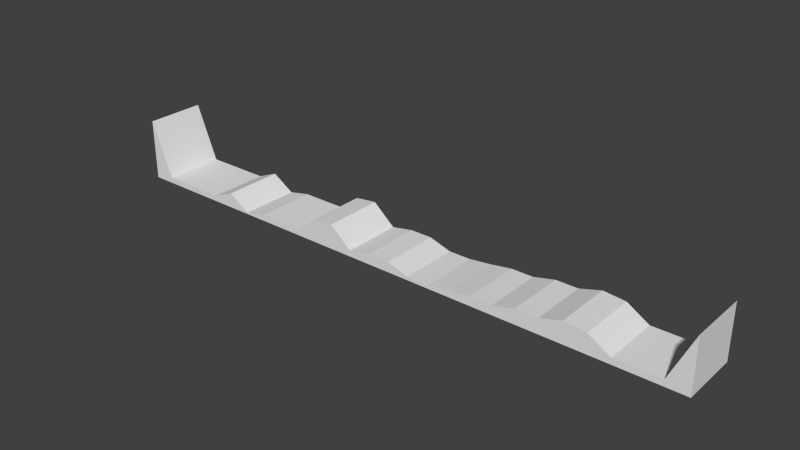 # Source: level.blend  (saved by Blender 2.76.0; exported with 4.5.12 LTS)
import bpy
from mathutils import Matrix  # noqa: F401  (used for matrix-valued properties, if any)

bpy.ops.wm.read_factory_settings(use_empty=True)
scene = bpy.context.scene
scene.name = 'Scene'

# ---- collections
col_collection_1 = bpy.data.collections.new('Collection 1'); scene.collection.children.link(col_collection_1)

# ---- materials (node trees are filled in below, after node groups)
mat_material = bpy.data.materials.new('Material')
mat_material.alpha_threshold = 0.0
mat_material.use_transparent_shadow = False
mat_material.roughness = 0.5
mat_material.line_color = (0.0, 0.0, 0.0, 1.0)

# ---- material node trees

# ---- world
world_world = bpy.data.worlds.new('World'); scene.world = world_world
world_world.color = (0.05088, 0.05088, 0.05088)
world_world.use_sun_shadow = False
world_world.sun_shadow_jitter_overblur = 0.0
world_world.cycles.sampling_method = 'MANUAL'
world_world.cycles.sample_map_resolution = 256

# ---- meshes
me_cube = bpy.data.meshes.new('Cube')
me_cube.from_pydata([(100.0, 10.0, -1.0), (100.0, -10.0, -1.0), (-100.0, -10.0, -1.0), (-100.0, 10.0, -1.0), (100.0, 10.0, 17.19), (100.0, -10.0, 17.19), (-100.0, -10.0, 19.58), (-100.0, 10.0, 19.58), (92.59, 10.0, -1.0), (85.19, 10.0, -1.0), (77.78, 10.0, -1.0), (70.37, 10.0, -1.0), (62.96, 10.0, -1.0), (55.56, 10.0, -1.0), (48.15, 10.0, -1.0), (40.74, 10.0, -1.0), (33.33, 10.0, -1.0), (25.93, 10.0, -1.0), (18.52, 10.0, -1.0), (11.11, 10.0, -1.0), (3.704, 10.0, -1.0), (-3.704, 10.0, -1.0), (-11.11, 10.0, -1.0), (-18.52, 10.0, -1.0), (-25.93, 10.0, -1.0), (-33.33, 10.0, -1.0), (-40.74, 10.0, -1.0), (-48.15, 10.0, -1.0), (-55.56, 10.0, -1.0), (-62.96, 10.0, -1.0), (-70.37, 10.0, -1.0), (-77.78, 10.0, -1.0), (-85.19, 10.0, -1.0), (-92.59, 10.0, -1.0), (92.59, -10.0, -1.0), (85.19, -10.0, -1.0), (77.78, -10.0, -1.0), (70.37, -10.0, -1.0), (62.96, -10.0, -1.0), (55.56, -10.0, -1.0), (48.15, -10.0, -1.0), (40.74, -10.0, -1.0), (33.33, -10.0, -1.0), (25.93, -10.0, -1.0), (18.52, -10.0, -1.0), (11.11, -10.0, -1.0), (3.704, -10.0, -1.0), (-3.704, -10.0, -1.0), (-11.11, -10.0, -1.0), (-18.52, -10.0, -1.0), (-25.93, -10.0, -1.0), (-33.33, -10.0, -1.0), (-40.74, -10.0, -1.0), (-48.15, -10.0, -1.0), (-55.56, -10.0, -1.0), (-62.96, -10.0, -1.0), (-70.37, -10.0, -1.0), (-77.78, -10.0, -1.0), (-85.19, -10.0, -1.0), (-92.59, -10.0, -1.0), (92.59, 10.0, 1.0), (85.19, 10.0, 1.0), (77.78, 10.0, 1.0), (70.37, 10.0, 5.483), (62.96, 10.0, 6.113), (55.56, 10.0, 3.953), (48.15, 10.0, 3.953), (40.74, 10.0, 2.186), (33.33, 10.0, 2.186), (25.93, 10.0, 1.0), (18.52, 10.0, 0.11), (11.11, 10.0, 0.11), (3.704, 10.0, 2.378), (-3.704, 10.0, 2.378), (-11.11, 10.0, 1.0), (-18.52, 10.0, 7.31), (-25.93, 10.0, 6.461), (-33.33, 10.0, 1.0), (-40.74, 10.0, 1.0), (-48.15, 10.0, 1.0), (-55.56, 10.0, -0.5627), (-62.96, 10.0, 4.071), (-70.37, 10.0, 1.0), (-77.78, 10.0, 1.0), (-85.19, 10.0, 1.0), (-92.59, 10.0, 1.0), (92.59, -10.0, 1.0), (85.19, -10.0, 1.0), (77.78, -10.0, 1.0), (70.37, -10.0, 5.483), (62.96, -10.0, 6.113), (55.56, -10.0, 3.953), (48.15, -10.0, 3.953), (40.74, -10.0, 2.186), (33.33, -10.0, 2.186), (25.93, -10.0, 1.0), (18.52, -10.0, 0.11), (11.11, -10.0, 0.11), (3.704, -10.0, 2.378), (-3.704, -10.0, 2.378), (-11.11, -10.0, 1.0), (-18.52, -10.0, 7.31), (-25.93, -10.0, 6.461), (-33.33, -10.0, 1.0), (-40.74, -10.0, 1.0), (-48.15, -10.0, 1.0), (-55.56, -10.0, -0.5627), (-62.96, -10.0, 4.071), (-70.37, -10.0, 1.0), (-77.78, -10.0, 1.0), (-85.19, -10.0, 1.0), (-92.59, -10.0, 1.0)], [], [(33, 59, 2, 3), (85, 7, 6, 111), (0, 4, 5, 1), (59, 111, 6, 2), (2, 6, 7, 3), (85, 33, 3, 7), (4, 0, 8, 60), (60, 8, 9, 61), (61, 9, 10, 62), (62, 10, 11, 63), (63, 11, 12, 64), (64, 12, 13, 65), (65, 13, 14, 66), (66, 14, 15, 67), (67, 15, 16, 68), (68, 16, 17, 69), (69, 17, 18, 70), (70, 18, 19, 71), (71, 19, 20, 72), (72, 20, 21, 73), (73, 21, 22, 74), (74, 22, 23, 75), (75, 23, 24, 76), (76, 24, 25, 77), (77, 25, 26, 78), (78, 26, 27, 79), (79, 27, 28, 80), (80, 28, 29, 81), (81, 29, 30, 82), (82, 30, 31, 83), (83, 31, 32, 84), (84, 32, 33, 85), (1, 5, 86, 34), (34, 86, 87, 35), (35, 87, 88, 36), (36, 88, 89, 37), (37, 89, 90, 38), (38, 90, 91, 39), (39, 91, 92, 40), (40, 92, 93, 41), (41, 93, 94, 42), (42, 94, 95, 43), (43, 95, 96, 44), (44, 96, 97, 45), (45, 97, 98, 46), (46, 98, 99, 47), (47, 99, 100, 48), (48, 100, 101, 49), (49, 101, 102, 50), (50, 102, 103, 51), (51, 103, 104, 52), (52, 104, 105, 53), (53, 105, 106, 54), (54, 106, 107, 55), (55, 107, 108, 56), (56, 108, 109, 57), (57, 109, 110, 58), (58, 110, 111, 59), (4, 60, 86, 5), (60, 61, 87, 86), (61, 62, 88, 87), (62, 63, 89, 88), (63, 64, 90, 89), (64, 65, 91, 90), (65, 66, 92, 91), (66, 67, 93, 92), (67, 68, 94, 93), (68, 69, 95, 94), (69, 70, 96, 95), (70, 71, 97, 96), (71, 72, 98, 97), (72, 73, 99, 98), (73, 74, 100, 99), (74, 75, 101, 100), (75, 76, 102, 101), (76, 77, 103, 102), (77, 78, 104, 103), (78, 79, 105, 104), (79, 80, 106, 105), (80, 81, 107, 106), (81, 82, 108, 107), (82, 83, 109, 108), (83, 84, 110, 109), (84, 85, 111, 110), (0, 1, 34, 8), (8, 34, 35, 9), (9, 35, 36, 10), (10, 36, 37, 11), (11, 37, 38, 12), (12, 38, 39, 13), (13, 39, 40, 14), (14, 40, 41, 15), (15, 41, 42, 16), (16, 42, 43, 17), (17, 43, 44, 18), (18, 44, 45, 19), (19, 45, 46, 20), (20, 46, 47, 21), (21, 47, 48, 22), (22, 48, 49, 23), (23, 49, 50, 24), (24, 50, 51, 25), (25, 51, 52, 26), (26, 52, 53, 27), (27, 53, 54, 28), (28, 54, 55, 29), (29, 55, 56, 30), (30, 56, 57, 31), (31, 57, 58, 32), (32, 58, 59, 33)])
me_cube.materials.append(mat_material)
me_cube.use_remesh_preserve_volume = False
me_cube.use_remesh_preserve_attributes = False
me_cube.use_mirror_vertex_groups = False
me_cube.update()

# ---- objects
ob_cube = bpy.data.objects.new('Cube', me_cube)

# ---- transforms, parenting, visibility, modifiers, constraints
ob_cube.location = (0.0, 0.0, 0.0)
ob_cube.lock_rotations_4d = False
ob_cube.empty_display_type = 'ARROWS'
ob_cube.lineart.crease_threshold = 0.0

# ---- collection membership
col_collection_1.objects.link(ob_cube)

# ---- scene / render settings (as saved in the file)
scene.frame_start = 1; scene.frame_end = 250; scene.frame_set(1)
scene.render.engine = 'BLENDER_EEVEE_NEXT'
scene.render.resolution_percentage = 50
scene.render.dither_intensity = 0.0
scene.cycles.use_denoising = False
scene.cycles.samples = 10
scene.cycles.sampling_pattern = 'TABULATED_SOBOL'
scene.cycles.light_sampling_threshold = 0.0
scene.cycles.use_adaptive_sampling = False
scene.cycles.use_light_tree = False
scene.cycles.blur_glossy = 0.0
scene.cycles.pixel_filter_type = 'GAUSSIAN'
scene.cycles.sample_clamp_indirect = 0.0
scene.view_settings.view_transform = 'Standard'
bpy.context.view_layer.update()

# ---- added for rendering (the .blend has no active camera and no usable light): camera, sun
cam_auto = bpy.data.cameras.new('AutoCamera')
cam_auto.lens = 50.0
cam_auto.sensor_width = 36.0
cam_auto.clip_end = 3280.79
ob_auto_camera = bpy.data.objects.new('AutoCamera', cam_auto)
scene.collection.objects.link(ob_auto_camera)
ob_auto_camera.location = (186.94, -224.328, 158.842)
ob_auto_camera.rotation_euler = (1.09748, -7.21219e-08, 0.694738)
scene.camera = ob_auto_camera
light_auto_sun = bpy.data.lights.new('AutoSun', 'SUN')
light_auto_sun.energy = 3.0
light_auto_sun.angle = 0.0523599
ob_auto_sun = bpy.data.objects.new('AutoSun', light_auto_sun)
scene.collection.objects.link(ob_auto_sun)
ob_auto_sun.rotation_euler = (0.872665, 0.174533, 0.523599)
bpy.context.view_layer.update()
